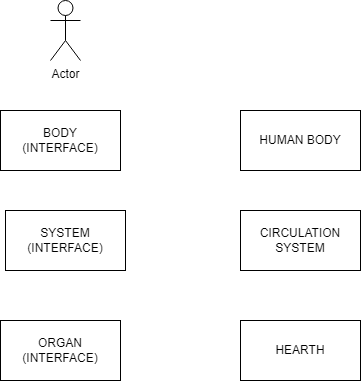

The diagram above was exported from draw.io. Its source (the exported page's mxGraphModel, read from the mxfile embedded in the PNG):
<mxGraphModel dx="1237" dy="696" grid="1" gridSize="10" guides="1" tooltips="1" connect="1" arrows="1" fold="1" page="1" pageScale="1" pageWidth="827" pageHeight="1169" math="0" shadow="0">
  <root>
    <mxCell id="0" />
    <mxCell id="1" parent="0" />
    <mxCell id="DaatEd5ifb_yYWj0ftXB-1" value="Actor" style="shape=umlActor;verticalLabelPosition=bottom;verticalAlign=top;html=1;outlineConnect=0;" vertex="1" parent="1">
      <mxGeometry x="370" y="110" width="30" height="60" as="geometry" />
    </mxCell>
    <mxCell id="DaatEd5ifb_yYWj0ftXB-5" value="SYSTEM&lt;br&gt;(INTERFACE)" style="rounded=0;whiteSpace=wrap;html=1;" vertex="1" parent="1">
      <mxGeometry x="325" y="320" width="120" height="60" as="geometry" />
    </mxCell>
    <mxCell id="DaatEd5ifb_yYWj0ftXB-7" value="ORGAN&lt;br&gt;(INTERFACE)" style="rounded=0;whiteSpace=wrap;html=1;" vertex="1" parent="1">
      <mxGeometry x="320" y="430" width="120" height="60" as="geometry" />
    </mxCell>
    <mxCell id="DaatEd5ifb_yYWj0ftXB-8" value="BODY&lt;br&gt;(INTERFACE)" style="rounded=0;whiteSpace=wrap;html=1;" vertex="1" parent="1">
      <mxGeometry x="320" y="220" width="120" height="60" as="geometry" />
    </mxCell>
    <mxCell id="DaatEd5ifb_yYWj0ftXB-9" value="HUMAN BODY" style="rounded=0;whiteSpace=wrap;html=1;" vertex="1" parent="1">
      <mxGeometry x="560" y="220" width="120" height="60" as="geometry" />
    </mxCell>
    <mxCell id="DaatEd5ifb_yYWj0ftXB-10" value="CIRCULATION SYSTEM" style="rounded=0;whiteSpace=wrap;html=1;" vertex="1" parent="1">
      <mxGeometry x="560" y="320" width="120" height="60" as="geometry" />
    </mxCell>
    <mxCell id="DaatEd5ifb_yYWj0ftXB-11" value="HEARTH" style="rounded=0;whiteSpace=wrap;html=1;" vertex="1" parent="1">
      <mxGeometry x="560" y="430" width="120" height="60" as="geometry" />
    </mxCell>
  </root>
</mxGraphModel>